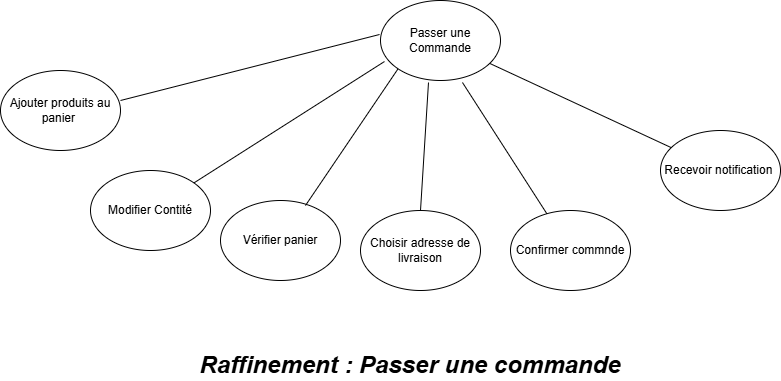

The diagram above was exported from draw.io. Its source (the exported page's mxGraphModel, read from the mxfile embedded in the PNG):
<mxGraphModel dx="1030" dy="527" grid="1" gridSize="10" guides="1" tooltips="1" connect="1" arrows="1" fold="1" page="1" pageScale="1" pageWidth="291" pageHeight="413" math="0" shadow="0">
  <root>
    <mxCell id="0" />
    <mxCell id="1" parent="0" />
    <mxCell id="w99Wk7hTfPh3MePw-v7h-1" parent="1" style="ellipse;whiteSpace=wrap;html=1;" value="Passer une Commande" vertex="1">
      <mxGeometry height="80" width="120" x="540" y="240" as="geometry" />
    </mxCell>
    <mxCell id="w99Wk7hTfPh3MePw-v7h-2" edge="1" parent="1" source="w99Wk7hTfPh3MePw-v7h-1" style="endArrow=none;html=1;rounded=0;exitX=0.033;exitY=0.763;exitDx=0;exitDy=0;exitPerimeter=0;" target="w99Wk7hTfPh3MePw-v7h-3" value="">
      <mxGeometry height="50" relative="1" width="50" as="geometry">
        <mxPoint x="360" y="410" as="sourcePoint" />
        <mxPoint x="410" y="360" as="targetPoint" />
      </mxGeometry>
    </mxCell>
    <mxCell id="w99Wk7hTfPh3MePw-v7h-3" parent="1" style="ellipse;whiteSpace=wrap;html=1;" value="Modifier Contité" vertex="1">
      <mxGeometry height="80" width="120" x="250" y="410" as="geometry" />
    </mxCell>
    <mxCell id="w99Wk7hTfPh3MePw-v7h-4" parent="1" style="ellipse;whiteSpace=wrap;html=1;" value="Vérifier panier" vertex="1">
      <mxGeometry height="80" width="120" x="380" y="440" as="geometry" />
    </mxCell>
    <mxCell id="w99Wk7hTfPh3MePw-v7h-5" parent="1" style="ellipse;whiteSpace=wrap;html=1;" value="Choisir adresse de livraison" vertex="1">
      <mxGeometry height="80" width="120" x="520" y="450" as="geometry" />
    </mxCell>
    <mxCell id="w99Wk7hTfPh3MePw-v7h-6" parent="1" style="ellipse;whiteSpace=wrap;html=1;" value="Confirmer commnde" vertex="1">
      <mxGeometry height="80" width="120" x="670" y="450" as="geometry" />
    </mxCell>
    <mxCell id="w99Wk7hTfPh3MePw-v7h-7" parent="1" style="ellipse;whiteSpace=wrap;html=1;" value="Ajouter produits au panier&amp;nbsp;" vertex="1">
      <mxGeometry height="80" width="120" x="160" y="310" as="geometry" />
    </mxCell>
    <mxCell id="w99Wk7hTfPh3MePw-v7h-8" parent="1" style="ellipse;whiteSpace=wrap;html=1;" value="Recevoir notification&amp;nbsp;" vertex="1">
      <mxGeometry height="80" width="120" x="820" y="370" as="geometry" />
    </mxCell>
    <mxCell id="w99Wk7hTfPh3MePw-v7h-9" edge="1" parent="1" source="w99Wk7hTfPh3MePw-v7h-4" style="endArrow=none;html=1;rounded=0;entryX=0;entryY=1;entryDx=0;entryDy=0;exitX=0.708;exitY=0.063;exitDx=0;exitDy=0;exitPerimeter=0;" target="w99Wk7hTfPh3MePw-v7h-1" value="">
      <mxGeometry height="50" relative="1" width="50" as="geometry">
        <mxPoint x="460" y="510" as="sourcePoint" />
        <mxPoint x="510" y="460" as="targetPoint" />
      </mxGeometry>
    </mxCell>
    <mxCell id="w99Wk7hTfPh3MePw-v7h-10" edge="1" parent="1" source="w99Wk7hTfPh3MePw-v7h-5" style="endArrow=none;html=1;rounded=0;entryX=0.4;entryY=1.025;entryDx=0;entryDy=0;entryPerimeter=0;exitX=0.5;exitY=0;exitDx=0;exitDy=0;" target="w99Wk7hTfPh3MePw-v7h-1" value="">
      <mxGeometry height="50" relative="1" width="50" as="geometry">
        <mxPoint x="460" y="510" as="sourcePoint" />
        <mxPoint x="510" y="460" as="targetPoint" />
      </mxGeometry>
    </mxCell>
    <mxCell id="w99Wk7hTfPh3MePw-v7h-11" edge="1" parent="1" source="w99Wk7hTfPh3MePw-v7h-6" style="endArrow=none;html=1;rounded=0;entryX=0.683;entryY=1.025;entryDx=0;entryDy=0;entryPerimeter=0;" target="w99Wk7hTfPh3MePw-v7h-1" value="">
      <mxGeometry height="50" relative="1" width="50" as="geometry">
        <mxPoint x="460" y="510" as="sourcePoint" />
        <mxPoint x="660" y="350" as="targetPoint" />
      </mxGeometry>
    </mxCell>
    <mxCell id="w99Wk7hTfPh3MePw-v7h-12" edge="1" parent="1" source="w99Wk7hTfPh3MePw-v7h-1" style="endArrow=none;html=1;rounded=0;" target="w99Wk7hTfPh3MePw-v7h-8" value="">
      <mxGeometry height="50" relative="1" width="50" as="geometry">
        <mxPoint x="460" y="510" as="sourcePoint" />
        <mxPoint x="510" y="460" as="targetPoint" />
      </mxGeometry>
    </mxCell>
    <mxCell id="w99Wk7hTfPh3MePw-v7h-13" edge="1" parent="1" style="endArrow=none;html=1;rounded=0;entryX=-0.008;entryY=0.425;entryDx=0;entryDy=0;entryPerimeter=0;" target="w99Wk7hTfPh3MePw-v7h-1" value="">
      <mxGeometry height="50" relative="1" width="50" as="geometry">
        <mxPoint x="280" y="340" as="sourcePoint" />
        <mxPoint x="330" y="290" as="targetPoint" />
      </mxGeometry>
    </mxCell>
    <mxCell id="w99Wk7hTfPh3MePw-v7h-14" parent="1" style="text;html=1;whiteSpace=wrap;strokeColor=none;fillColor=none;align=center;verticalAlign=middle;rounded=0;" value="&lt;b&gt;&lt;font style=&quot;font-size: 24px;&quot;&gt;&lt;i&gt;Raffinement : Passer une commande&lt;/i&gt;&lt;/font&gt;&lt;/b&gt;" vertex="1">
      <mxGeometry height="30" width="520" x="310" y="590" as="geometry" />
    </mxCell>
  </root>
</mxGraphModel>